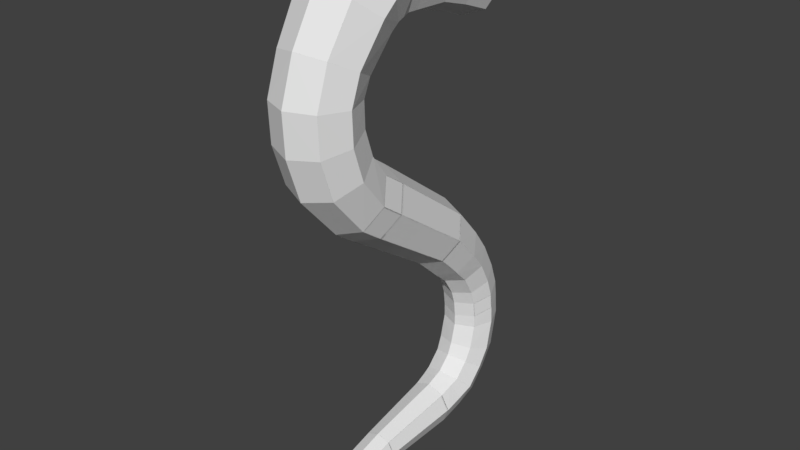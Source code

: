 # Source: DragonFlyCilindro.blend  (saved by Blender 2.78.0; exported with 4.5.12 LTS)
import bpy
from mathutils import Matrix  # noqa: F401  (used for matrix-valued properties, if any)

bpy.ops.wm.read_factory_settings(use_empty=True)
scene = bpy.context.scene
scene.name = 'Scene'

# ---- collections
col_collection_1 = bpy.data.collections.new('Collection 1'); scene.collection.children.link(col_collection_1)

# ---- world
world_world = bpy.data.worlds.new('World'); scene.world = world_world
world_world.color = (0.05088, 0.05088, 0.05088)
world_world.use_sun_shadow = False
world_world.sun_shadow_jitter_overblur = 0.0
world_world.cycles.sampling_method = 'MANUAL'

# ---- meshes
me_cube_001 = bpy.data.meshes.new('Cube.001')
me_cube_001.from_pydata([(0.0, 0.8544, 1.278), (0.0, 0.6083, -0.2882), (0.0, -0.06786, 0.2149), (0.1817, 0.565, -0.3497), (0.198, -0.1151, 0.1478), (0.257, 0.4604, -0.4983), (0.28, -0.229, -0.01409), (0.1817, 0.3558, -0.6469), (0.198, -0.3429, -0.176), (0.0, 0.3125, -0.7085), (0.0, -0.3901, -0.2431), (-0.1817, 0.3558, -0.6469), (-0.198, -0.3429, -0.176), (-0.257, 0.4604, -0.4983), (-0.28, -0.229, -0.01409), (-0.1817, 0.565, -0.3497), (-0.198, -0.1151, 0.1478), (0.0, 0.8226, -0.5328), (0.1685, 0.7768, -0.5855), (0.2382, 0.6662, -0.7126), (0.1685, 0.5556, -0.8397), (0.0, 0.5098, -0.8923), (-0.1685, 0.5556, -0.8397), (-0.2382, 0.6662, -0.7126), (-0.1685, 0.7768, -0.5855), (0.0, 0.9704, -0.7318), (0.1524, 0.9203, -0.7702), (0.2156, 0.7992, -0.8628), (0.1524, 0.6782, -0.9554), (0.0, 0.628, -0.9938), (-0.1524, 0.6782, -0.9554), (-0.2156, 0.7992, -0.8628), (-0.1524, 0.9203, -0.7702), (0.0, 1.086, -0.9502), (0.1461, 1.032, -0.978), (0.2067, 0.9023, -1.045), (0.1461, 0.7725, -1.112), (0.0, 0.7187, -1.14), (-0.1461, 0.7725, -1.112), (-0.2067, 0.9023, -1.045), (-0.1461, 1.032, -0.978), (0.0, 1.15, -1.137), (0.1461, 1.092, -1.152), (0.2067, 0.9503, -1.189), (0.1461, 0.8089, -1.226), (0.0, 0.7503, -1.241), (-0.1461, 0.8089, -1.226), (-0.2067, 0.9503, -1.189), (-0.1461, 1.092, -1.152), (0.0, 1.166, -1.26), (0.1461, 1.107, -1.276), (0.2067, 0.9658, -1.312), (0.1461, 0.8243, -1.349), (0.0, 0.7658, -1.364), (-0.1461, 0.8243, -1.349), (-0.2067, 0.9658, -1.312), (-0.1461, 1.107, -1.276), (0.0, 1.179, -1.432), (0.1461, 1.119, -1.435), (0.2067, 0.9728, -1.441), (0.1461, 0.8268, -1.448), (0.0, 0.7663, -1.45), (-0.1461, 0.8268, -1.448), (-0.2067, 0.9728, -1.441), (-0.1461, 1.119, -1.435), (0.0, 1.12, -1.73), (0.1461, 1.063, -1.712), (0.2067, 0.9234, -1.667), (0.1461, 0.7841, -1.623), (0.0, 0.7264, -1.605), (-0.1461, 0.7841, -1.623), (-0.2067, 0.9234, -1.667), (-0.1461, 1.063, -1.712), (0.0, 1.011, -1.921), (0.1401, 0.9639, -1.888), (0.1981, 0.849, -1.808), (0.1401, 0.7342, -1.727), (0.0, 0.6866, -1.694), (-0.1401, 0.7342, -1.727), (-0.1981, 0.849, -1.808), (-0.1401, 0.9639, -1.888), (0.0, 0.8693, -2.073), (0.1401, 0.8275, -2.033), (0.1981, 0.7266, -1.936), (0.1401, 0.6256, -1.839), (0.0, 0.5838, -1.798), (-0.1401, 0.6256, -1.839), (-0.1981, 0.7266, -1.936), (-0.1401, 0.8275, -2.033), (0.0, -0.6763, -2.31), (0.0, 0.7, -2.151), (0.1323, 0.675, -2.102), (0.187, 0.6148, -1.984), (0.1323, 0.5545, -1.866), (0.0, 0.5295, -1.818), (-0.1323, 0.5545, -1.866), (-0.187, 0.6148, -1.984), (-0.1323, 0.675, -2.102), (0.0, 0.4915, -2.208), (0.1272, 0.485, -2.156), (0.1799, 0.4693, -2.03), (0.1272, 0.4537, -1.904), (0.0, 0.4472, -1.851), (-0.1272, 0.4537, -1.904), (-0.1799, 0.4693, -2.03), (-0.1272, 0.485, -2.156), (0.0, -0.1323, -2.243), (0.09681, -0.1372, -2.203), (0.1369, -0.1492, -2.107), (0.09681, -0.1611, -2.011), (0.0, -0.1661, -1.971), (-0.09681, -0.1611, -2.011), (-0.1369, -0.1492, -2.107), (-0.09681, -0.1372, -2.203), (0.0, -0.3472, -2.309), (0.09681, -0.355, -2.269), (0.1369, -0.3738, -2.174), (0.09681, -0.3926, -2.079), (0.0, -0.4004, -2.04), (-0.09681, -0.3926, -2.079), (-0.1369, -0.3738, -2.174), (-0.09681, -0.355, -2.269), (0.0, -0.612, -2.42), (0.09023, -0.6308, -2.388), (0.1276, -0.6763, -2.31), (0.09023, -0.7218, -2.232), (0.0, -0.7406, -2.2), (-0.09023, -0.7218, -2.232), (-0.1276, -0.6763, -2.31), (-0.09023, -0.6308, -2.388), (0.0, -0.239, 0.3354), (0.198, -0.2862, 0.2683), (0.28, -0.4002, 0.1064), (0.198, -0.5141, -0.05556), (0.0, -0.5613, -0.1226), (-0.198, -0.5141, -0.05556), (-0.28, -0.4002, 0.1064), (-0.198, -0.2862, 0.2683), (0.0, -0.3434, 0.4831), (0.2072, -0.4203, 0.445), (0.293, -0.6059, 0.353), (0.2072, -0.7916, 0.2609), (0.0, -0.8685, 0.2228), (-0.2072, -0.7916, 0.2609), (-0.293, -0.6059, 0.353), (-0.2072, -0.4203, 0.445), (0.0, -0.4046, 0.6682), (0.2072, -0.4886, 0.6507), (0.293, -0.6915, 0.6084), (0.2072, -0.8943, 0.5661), (0.0, -0.9783, 0.5486), (-0.2072, -0.8943, 0.5661), (-0.293, -0.6915, 0.6084), (-0.2072, -0.4886, 0.6507), (0.0, -0.4081, 0.8445), (0.2072, -0.4938, 0.8479), (0.293, -0.7009, 0.8561), (0.2072, -0.9079, 0.8643), (0.0, -0.9937, 0.8677), (-0.2072, -0.9079, 0.8643), (-0.293, -0.7009, 0.8561), (-0.2072, -0.4938, 0.8479), (0.0, -0.36, 0.94), (0.2072, -0.4367, 0.9785), (0.293, -0.6219, 1.071), (0.2072, -0.8071, 1.164), (0.0, -0.8838, 1.203), (-0.2072, -0.8071, 1.164), (-0.293, -0.6219, 1.071), (-0.2072, -0.4367, 0.9785), (0.0, -0.1777, 1.158), (0.2249, -0.2513, 1.215), (0.318, -0.4291, 1.353), (0.2249, -0.6069, 1.49), (0.0, -0.6806, 1.547), (-0.2249, -0.6069, 1.49), (-0.318, -0.4291, 1.353), (-0.2249, -0.2513, 1.215), (0.0, -0.1323, 1.19), (0.2262, -0.1886, 1.265), (0.3199, -0.3246, 1.445), (0.2262, -0.4606, 1.626), (0.0, -0.517, 1.701), (-0.2262, -0.4606, 1.626), (-0.3199, -0.3246, 1.445), (-0.2262, -0.1886, 1.265), (0.0, -0.1045, 1.196), (0.2246, -0.1384, 1.283), (0.3176, -0.2203, 1.492), (0.2246, -0.3021, 1.701), (0.0, -0.336, 1.787), (-0.2246, -0.3021, 1.701), (-0.3176, -0.2203, 1.492), (-0.2246, -0.1384, 1.283), (0.0, -0.07402, 1.207), (0.2124, -0.08163, 1.295), (0.3004, -0.1, 1.506), (0.2124, -0.1184, 1.718), (0.0, -0.126, 1.805), (-0.2124, -0.1184, 1.718), (-0.3004, -0.1, 1.506), (-0.2124, -0.08163, 1.295), (0.0, -0.07402, 1.207), (0.2124, -0.08163, 1.295), (0.3004, -0.1, 1.506), (0.2124, -0.1184, 1.718), (0.0, -0.126, 1.805), (-0.2124, -0.1184, 1.718), (-0.3004, -0.1, 1.506), (-0.2124, -0.08163, 1.295), (0.0, 0.008052, 1.205), (0.2084, 0.007437, 1.291), (0.2948, 0.005953, 1.499), (0.2084, 0.004468, 1.708), (0.0, 0.003853, 1.794), (-0.2084, 0.004468, 1.708), (-0.2948, 0.005953, 1.499), (-0.2084, 0.007437, 1.291), (0.0, 0.2821, 1.196), (0.2021, 0.2954, 1.278), (0.2858, 0.3276, 1.478), (0.2021, 0.3598, 1.677), (0.0, 0.3731, 1.76), (-0.2021, 0.3598, 1.677), (-0.2858, 0.3276, 1.478), (-0.2021, 0.2954, 1.278), (0.0, 0.5157, 1.132), (0.1872, 0.5424, 1.205), (0.2647, 0.6068, 1.381), (0.1872, 0.6712, 1.557), (0.0, 0.6979, 1.629), (-0.1872, 0.6712, 1.557), (-0.2647, 0.6068, 1.381), (-0.1872, 0.5424, 1.205), (0.0, 0.7584, 1.05), (0.1753, 0.7865, 1.117), (0.2479, 0.8544, 1.278), (0.1753, 0.9223, 1.44), (0.0, 0.9504, 1.507), (-0.1753, 0.9223, 1.44), (-0.2479, 0.8544, 1.278), (-0.1753, 0.7865, 1.117)], [], [(11, 13, 23, 22), (14, 12, 135, 136), (1, 2, 4, 3), (3, 5, 19, 18), (6, 4, 131, 132), (3, 4, 6, 5), (1, 3, 18, 17), (12, 10, 134, 135), (5, 6, 8, 7), (9, 11, 22, 21), (2, 16, 137, 130), (7, 8, 10, 9), (7, 9, 21, 20), (10, 8, 133, 134), (9, 10, 12, 11), (13, 15, 24, 23), (16, 14, 136, 137), (11, 12, 14, 13), (5, 7, 20, 19), (8, 6, 132, 133), (13, 14, 16, 15), (15, 1, 17, 24), (4, 2, 130, 131), (15, 16, 2, 1), (17, 18, 26, 25), (18, 19, 27, 26), (24, 17, 25, 32), (19, 20, 28, 27), (20, 21, 29, 28), (21, 22, 30, 29), (22, 23, 31, 30), (23, 24, 32, 31), (27, 28, 36, 35), (28, 29, 37, 36), (29, 30, 38, 37), (30, 31, 39, 38), (31, 32, 40, 39), (25, 26, 34, 33), (26, 27, 35, 34), (32, 25, 33, 40), (38, 39, 47, 46), (39, 40, 48, 47), (33, 34, 42, 41), (34, 35, 43, 42), (40, 33, 41, 48), (35, 36, 44, 43), (36, 37, 45, 44), (37, 38, 46, 45), (41, 42, 50, 49), (42, 43, 51, 50), (48, 41, 49, 56), (43, 44, 52, 51), (44, 45, 53, 52), (45, 46, 54, 53), (46, 47, 55, 54), (47, 48, 56, 55), (49, 50, 58, 57), (50, 51, 59, 58), (56, 49, 57, 64), (51, 52, 60, 59), (52, 53, 61, 60), (53, 54, 62, 61), (54, 55, 63, 62), (55, 56, 64, 63), (60, 61, 69, 68), (61, 62, 70, 69), (62, 63, 71, 70), (63, 64, 72, 71), (57, 58, 66, 65), (58, 59, 67, 66), (64, 57, 65, 72), (59, 60, 68, 67), (71, 72, 80, 79), (65, 66, 74, 73), (66, 67, 75, 74), (72, 65, 73, 80), (67, 68, 76, 75), (68, 69, 77, 76), (69, 70, 78, 77), (70, 71, 79, 78), (73, 74, 82, 81), (74, 75, 83, 82), (80, 73, 81, 88), (75, 76, 84, 83), (76, 77, 85, 84), (77, 78, 86, 85), (78, 79, 87, 86), (79, 80, 88, 87), (82, 83, 92, 91), (88, 81, 90, 97), (83, 84, 93, 92), (84, 85, 94, 93), (85, 86, 95, 94), (86, 87, 96, 95), (87, 88, 97, 96), (81, 82, 91, 90), (94, 95, 103, 102), (95, 96, 104, 103), (96, 97, 105, 104), (90, 91, 99, 98), (91, 92, 100, 99), (97, 90, 98, 105), (92, 93, 101, 100), (93, 94, 102, 101), (98, 99, 107, 106), (99, 100, 108, 107), (105, 98, 106, 113), (100, 101, 109, 108), (101, 102, 110, 109), (102, 103, 111, 110), (103, 104, 112, 111), (104, 105, 113, 112), (106, 107, 115, 114), (107, 108, 116, 115), (113, 106, 114, 121), (108, 109, 117, 116), (109, 110, 118, 117), (110, 111, 119, 118), (111, 112, 120, 119), (112, 113, 121, 120), (116, 117, 125, 124), (117, 118, 126, 125), (118, 119, 127, 126), (119, 120, 128, 127), (120, 121, 129, 128), (114, 115, 123, 122), (115, 116, 124, 123), (121, 114, 122, 129), (89, 122, 123), (89, 123, 124), (89, 124, 125), (89, 125, 126), (89, 126, 127), (89, 127, 128), (89, 128, 129), (89, 129, 122), (131, 130, 138, 139), (132, 131, 139, 140), (130, 137, 145, 138), (133, 132, 140, 141), (134, 133, 141, 142), (135, 134, 142, 143), (136, 135, 143, 144), (137, 136, 144, 145), (139, 138, 146, 147), (140, 139, 147, 148), (138, 145, 153, 146), (141, 140, 148, 149), (142, 141, 149, 150), (143, 142, 150, 151), (144, 143, 151, 152), (145, 144, 152, 153), (150, 149, 157, 158), (151, 150, 158, 159), (152, 151, 159, 160), (153, 152, 160, 161), (147, 146, 154, 155), (148, 147, 155, 156), (146, 153, 161, 154), (149, 148, 156, 157), (161, 160, 168, 169), (155, 154, 162, 163), (156, 155, 163, 164), (154, 161, 169, 162), (157, 156, 164, 165), (158, 157, 165, 166), (159, 158, 166, 167), (160, 159, 167, 168), (163, 162, 170, 171), (164, 163, 171, 172), (162, 169, 177, 170), (165, 164, 172, 173), (166, 165, 173, 174), (167, 166, 174, 175), (168, 167, 175, 176), (169, 168, 176, 177), (172, 171, 179, 180), (170, 177, 185, 178), (173, 172, 180, 181), (174, 173, 181, 182), (175, 174, 182, 183), (176, 175, 183, 184), (177, 176, 184, 185), (171, 170, 178, 179), (183, 182, 190, 191), (184, 183, 191, 192), (185, 184, 192, 193), (179, 178, 186, 187), (180, 179, 187, 188), (178, 185, 193, 186), (181, 180, 188, 189), (182, 181, 189, 190), (187, 186, 194, 195), (188, 187, 195, 196), (186, 193, 201, 194), (189, 188, 196, 197), (190, 189, 197, 198), (191, 190, 198, 199), (192, 191, 199, 200), (193, 192, 200, 201), (195, 194, 202, 203), (196, 195, 203, 204), (194, 201, 209, 202), (197, 196, 204, 205), (198, 197, 205, 206), (199, 198, 206, 207), (200, 199, 207, 208), (201, 200, 208, 209), (205, 204, 212, 213), (206, 205, 213, 214), (207, 206, 214, 215), (208, 207, 215, 216), (209, 208, 216, 217), (203, 202, 210, 211), (204, 203, 211, 212), (202, 209, 217, 210), (216, 215, 223, 224), (217, 216, 224, 225), (211, 210, 218, 219), (212, 211, 219, 220), (210, 217, 225, 218), (213, 212, 220, 221), (214, 213, 221, 222), (215, 214, 222, 223), (219, 218, 226, 227), (220, 219, 227, 228), (218, 225, 233, 226), (221, 220, 228, 229), (222, 221, 229, 230), (223, 222, 230, 231), (224, 223, 231, 232), (225, 224, 232, 233), (227, 226, 234, 235), (228, 227, 235, 236), (226, 233, 241, 234), (229, 228, 236, 237), (230, 229, 237, 238), (231, 230, 238, 239), (232, 231, 239, 240), (233, 232, 240, 241), (0, 235, 234), (0, 236, 235), (0, 237, 236), (0, 238, 237), (0, 239, 238), (0, 240, 239), (0, 241, 240), (0, 234, 241)])
me_cube_001.use_remesh_preserve_volume = False
me_cube_001.use_remesh_preserve_attributes = False
me_cube_001.use_mirror_vertex_groups = False
me_cube_001.update()

# ---- objects
ob_cube = bpy.data.objects.new('Cube', me_cube_001)

# ---- transforms, parenting, visibility, modifiers, constraints
ob_cube.location = (0.0, 0.0, 0.0)
ob_cube.lineart.crease_threshold = 0.0
_m = ob_cube.modifiers.new('Mirror', 'MIRROR')
_m.use_clip = True

# ---- collection membership
col_collection_1.objects.link(ob_cube)

# ---- scene / render settings (as saved in the file)
scene.frame_start = 1; scene.frame_end = 250; scene.frame_set(1)
scene.render.engine = 'CYCLES'
scene.render.resolution_percentage = 50
scene.render.dither_intensity = 0.0
scene.cycles.use_denoising = False
scene.cycles.samples = 128
scene.cycles.sampling_pattern = 'TABULATED_SOBOL'
scene.cycles.light_sampling_threshold = 0.0
scene.cycles.use_adaptive_sampling = False
scene.cycles.use_light_tree = False
scene.cycles.blur_glossy = 0.0
scene.cycles.sample_clamp_indirect = 0.0
scene.view_settings.view_transform = 'Standard'
bpy.context.view_layer.update()

# ---- added for rendering (the .blend has no active camera and no usable light): camera, sun
cam_auto = bpy.data.cameras.new('AutoCamera')
cam_auto.lens = 50.0
cam_auto.sensor_width = 36.0
cam_auto.clip_end = 1000.0
ob_auto_camera = bpy.data.objects.new('AutoCamera', cam_auto)
scene.collection.objects.link(ob_auto_camera)
ob_auto_camera.location = (4.43606, -5.23048, 3.24133)
ob_auto_camera.rotation_euler = (1.09748, -7.21219e-08, 0.694738)
scene.camera = ob_auto_camera
light_auto_sun = bpy.data.lights.new('AutoSun', 'SUN')
light_auto_sun.energy = 3.0
light_auto_sun.angle = 0.0523599
ob_auto_sun = bpy.data.objects.new('AutoSun', light_auto_sun)
scene.collection.objects.link(ob_auto_sun)
ob_auto_sun.rotation_euler = (0.872665, 0.174533, 0.523599)
bpy.context.view_layer.update()
